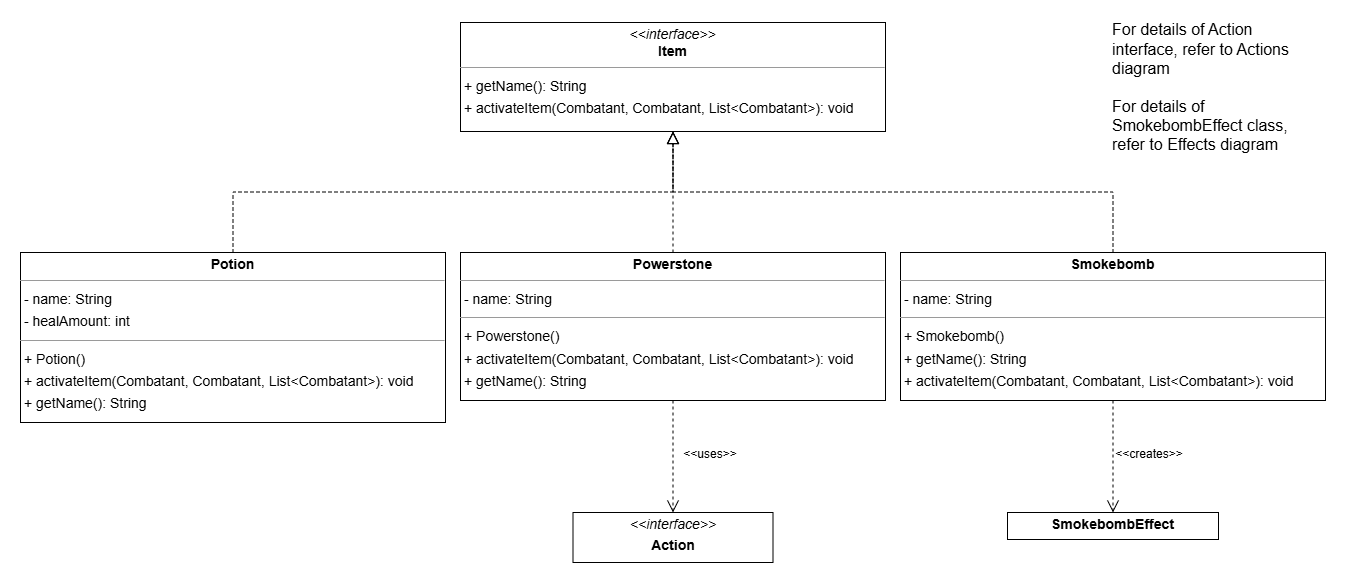

The diagram above was exported from draw.io. Its source (the exported page's mxGraphModel, read from the mxfile embedded in the PNG):
<mxGraphModel dx="1814" dy="1143" grid="1" gridSize="10" guides="1" tooltips="1" connect="1" arrows="1" fold="1" page="0" pageScale="1" pageWidth="850" pageHeight="1100" background="none" math="0" shadow="0">
  <root>
    <mxCell id="0" />
    <mxCell id="1" parent="0" />
    <mxCell id="node2" parent="1" style="verticalAlign=top;align=left;overflow=fill;fontSize=14;fontFamily=Helvetica;html=1;rounded=0;shadow=0;comic=0;labelBackgroundColor=none;strokeWidth=1;" value="&lt;p style=&quot;margin:0px;margin-top:4px;text-align:center;&quot;&gt;&lt;i&gt;&amp;lt;&amp;lt;interface&amp;gt;&amp;gt;&lt;/i&gt;&lt;br/&gt;&lt;b&gt;Item&lt;/b&gt;&lt;/p&gt;&lt;hr size=&quot;1&quot;/&gt;&lt;p style=&quot;margin:0 0 0 4px;line-height:1.6;&quot;&gt;+ getName(): String&lt;br/&gt;+ activateItem(Combatant, Combatant, List&amp;lt;Combatant&amp;gt;): void&lt;/p&gt;" vertex="1">
      <mxGeometry height="109" width="425" x="160" y="-30" as="geometry" />
    </mxCell>
    <mxCell id="node1" parent="1" style="verticalAlign=top;align=left;overflow=fill;fontSize=14;fontFamily=Helvetica;html=1;rounded=0;shadow=0;comic=0;labelBackgroundColor=none;strokeWidth=1;" value="&lt;p style=&quot;margin:0px;margin-top:4px;text-align:center;&quot;&gt;&lt;b&gt;Potion&lt;/b&gt;&lt;/p&gt;&lt;hr size=&quot;1&quot;&gt;&lt;p style=&quot;margin:0 0 0 4px;line-height:1.6;&quot;&gt;&lt;/p&gt;&lt;p style=&quot;margin:0 0 0 4px;line-height:1.6;&quot;&gt;- name: String&lt;br&gt;- healAmount: int&lt;/p&gt;&lt;hr size=&quot;1&quot;&gt;&lt;p style=&quot;margin:0 0 0 4px;line-height:1.6;&quot;&gt;+ Potion()&lt;/p&gt;&lt;p style=&quot;margin:0 0 0 4px;line-height:1.6;&quot;&gt;+ activateItem(Combatant, Combatant, List&amp;lt;Combatant&amp;gt;): void&lt;br&gt;+ getName(): String&lt;/p&gt;" vertex="1">
      <mxGeometry height="170" width="425" x="-280" y="200" as="geometry" />
    </mxCell>
    <mxCell id="MGwjLwdZI0B-QLusqIdA-1" edge="1" parent="1" source="node0" style="edgeStyle=orthogonalEdgeStyle;rounded=0;orthogonalLoop=1;jettySize=auto;html=1;exitX=0.5;exitY=0;exitDx=0;exitDy=0;entryX=0.5;entryY=1;entryDx=0;entryDy=0;dashed=1;endArrow=block;endFill=0;endSize=10;" target="node2">
      <mxGeometry relative="1" as="geometry">
        <mxPoint x="90" y="130" as="targetPoint" />
      </mxGeometry>
    </mxCell>
    <mxCell id="node0" parent="1" style="verticalAlign=top;align=left;overflow=fill;fontSize=14;fontFamily=Helvetica;html=1;rounded=0;shadow=0;comic=0;labelBackgroundColor=none;strokeWidth=1;" value="&lt;p style=&quot;margin:0px;margin-top:4px;text-align:center;&quot;&gt;&lt;b&gt;Powerstone&lt;/b&gt;&lt;/p&gt;&lt;hr size=&quot;1&quot;&gt;&lt;p style=&quot;margin:0 0 0 4px;line-height:1.6;&quot;&gt;&lt;/p&gt;&lt;p style=&quot;margin:0 0 0 4px;line-height:1.6;&quot;&gt;- name: String&lt;/p&gt;&lt;hr size=&quot;1&quot;&gt;&lt;p style=&quot;margin:0 0 0 4px;line-height:1.6;&quot;&gt;+ Powerstone()&lt;/p&gt;&lt;p style=&quot;margin:0 0 0 4px;line-height:1.6;&quot;&gt;+ activateItem(Combatant, Combatant, List&amp;lt;Combatant&amp;gt;): void&lt;br&gt;+ getName(): String&lt;/p&gt;" vertex="1">
      <mxGeometry height="148" width="425" x="160" y="200" as="geometry" />
    </mxCell>
    <mxCell id="MGwjLwdZI0B-QLusqIdA-4" edge="1" parent="1" source="node3" style="edgeStyle=orthogonalEdgeStyle;rounded=0;orthogonalLoop=1;jettySize=auto;html=1;exitX=0.5;exitY=0;exitDx=0;exitDy=0;entryX=0.5;entryY=1;entryDx=0;entryDy=0;endArrow=block;endFill=0;dashed=1;endSize=10;" target="node2">
      <mxGeometry relative="1" as="geometry" />
    </mxCell>
    <mxCell id="node3" parent="1" style="verticalAlign=top;align=left;overflow=fill;fontSize=14;fontFamily=Helvetica;html=1;rounded=0;shadow=0;comic=0;labelBackgroundColor=none;strokeWidth=1;" value="&lt;p style=&quot;margin:0px;margin-top:4px;text-align:center;&quot;&gt;&lt;b&gt;Smokebomb&lt;/b&gt;&lt;/p&gt;&lt;hr size=&quot;1&quot;&gt;&lt;p style=&quot;margin:0 0 0 4px;line-height:1.6;&quot;&gt;&lt;/p&gt;&lt;p style=&quot;margin:0 0 0 4px;line-height:1.6;&quot;&gt;- name: String&lt;/p&gt;&lt;hr size=&quot;1&quot;&gt;&lt;p style=&quot;margin:0 0 0 4px;line-height:1.6;&quot;&gt;+ Smokebomb()&lt;/p&gt;&lt;p style=&quot;margin:0 0 0 4px;line-height:1.6;&quot;&gt;+ getName(): String&lt;br&gt;+ activateItem(Combatant, Combatant, List&amp;lt;Combatant&amp;gt;): void&lt;/p&gt;" vertex="1">
      <mxGeometry height="148" width="425" x="600" y="200" as="geometry" />
    </mxCell>
    <mxCell id="MGwjLwdZI0B-QLusqIdA-3" edge="1" parent="1" source="node1" style="edgeStyle=orthogonalEdgeStyle;rounded=0;orthogonalLoop=1;jettySize=auto;html=1;entryX=0.5;entryY=1;entryDx=0;entryDy=0;dashed=1;endArrow=block;endFill=0;exitX=0.5;exitY=0;exitDx=0;exitDy=0;endSize=10;" target="node2">
      <mxGeometry relative="1" as="geometry">
        <mxPoint x="373" y="200" as="sourcePoint" />
        <mxPoint x="810" y="140" as="targetPoint" />
      </mxGeometry>
    </mxCell>
    <mxCell id="MGwjLwdZI0B-QLusqIdA-5" parent="1" style="verticalAlign=top;align=left;overflow=fill;fontSize=14;fontFamily=Helvetica;html=1;rounded=0;shadow=0;comic=0;labelBackgroundColor=none;strokeWidth=1;" value="&lt;p style=&quot;margin:0px;margin-top:4px;text-align:center;&quot;&gt;&lt;b&gt;SmokebombEffect&lt;/b&gt;&lt;/p&gt;" vertex="1">
      <mxGeometry height="27" width="211" x="707" y="460" as="geometry" />
    </mxCell>
    <mxCell id="MGwjLwdZI0B-QLusqIdA-6" edge="1" parent="1" source="node3" style="edgeStyle=orthogonalEdgeStyle;rounded=0;orthogonalLoop=1;jettySize=auto;html=1;exitX=0.5;exitY=1;exitDx=0;exitDy=0;entryX=0.5;entryY=0;entryDx=0;entryDy=0;dashed=1;endArrow=open;endFill=0;endSize=10;" target="MGwjLwdZI0B-QLusqIdA-5">
      <mxGeometry relative="1" as="geometry">
        <mxPoint x="813" y="348" as="sourcePoint" />
      </mxGeometry>
    </mxCell>
    <mxCell id="MGwjLwdZI0B-QLusqIdA-7" parent="1" style="text;html=1;whiteSpace=wrap;strokeColor=none;fillColor=none;align=center;verticalAlign=middle;rounded=0;" value="&amp;lt;&amp;lt;creates&amp;gt;&amp;gt;" vertex="1">
      <mxGeometry height="30" width="60" x="819" y="387" as="geometry" />
    </mxCell>
    <mxCell id="MGwjLwdZI0B-QLusqIdA-14" parent="1" style="verticalAlign=top;align=left;overflow=fill;fontSize=14;fontFamily=Helvetica;html=1;rounded=0;shadow=0;comic=0;labelBackgroundColor=none;strokeWidth=1;" value="&lt;p style=&quot;margin:0px;margin-top:4px;text-align:center;&quot;&gt;&lt;i&gt;&amp;lt;&amp;lt;interface&amp;gt;&amp;gt;&lt;/i&gt;&lt;/p&gt;&lt;p style=&quot;margin:0px;margin-top:4px;text-align:center;&quot;&gt;&lt;b&gt;Action&lt;/b&gt;&lt;/p&gt;" vertex="1">
      <mxGeometry height="50" width="200" x="272.5" y="460" as="geometry" />
    </mxCell>
    <mxCell id="MGwjLwdZI0B-QLusqIdA-15" edge="1" parent="1" source="node0" style="edgeStyle=orthogonalEdgeStyle;rounded=0;orthogonalLoop=1;jettySize=auto;html=1;exitX=0.5;exitY=1;exitDx=0;exitDy=0;entryX=0.5;entryY=0;entryDx=0;entryDy=0;dashed=1;endArrow=open;endFill=0;endSize=10;" target="MGwjLwdZI0B-QLusqIdA-14">
      <mxGeometry relative="1" as="geometry">
        <mxPoint x="372.25" y="348" as="sourcePoint" />
      </mxGeometry>
    </mxCell>
    <mxCell id="MGwjLwdZI0B-QLusqIdA-16" parent="1" style="text;html=1;whiteSpace=wrap;strokeColor=none;fillColor=none;align=center;verticalAlign=middle;rounded=0;" value="&amp;lt;&amp;lt;uses&amp;gt;&amp;gt;" vertex="1">
      <mxGeometry height="30" width="60" x="380" y="387" as="geometry" />
    </mxCell>
    <mxCell id="MGwjLwdZI0B-QLusqIdA-17" parent="1" style="text;html=1;whiteSpace=wrap;strokeColor=none;fillColor=none;align=left;verticalAlign=middle;rounded=0;" value="&lt;font style=&quot;font-size: 16px;&quot;&gt;For details of Action interface, refer to Actions diagram&lt;/font&gt;&lt;div&gt;&lt;span style=&quot;font-size: 16px;&quot;&gt;&lt;br&gt;&lt;/span&gt;&lt;div&gt;&lt;font style=&quot;font-size: 16px;&quot;&gt;For details of SmokebombEffect class, refer to Effects diagram&lt;/font&gt;&lt;/div&gt;&lt;/div&gt;" vertex="1">
      <mxGeometry height="30" width="210" x="810" y="20" as="geometry" />
    </mxCell>
  </root>
</mxGraphModel>